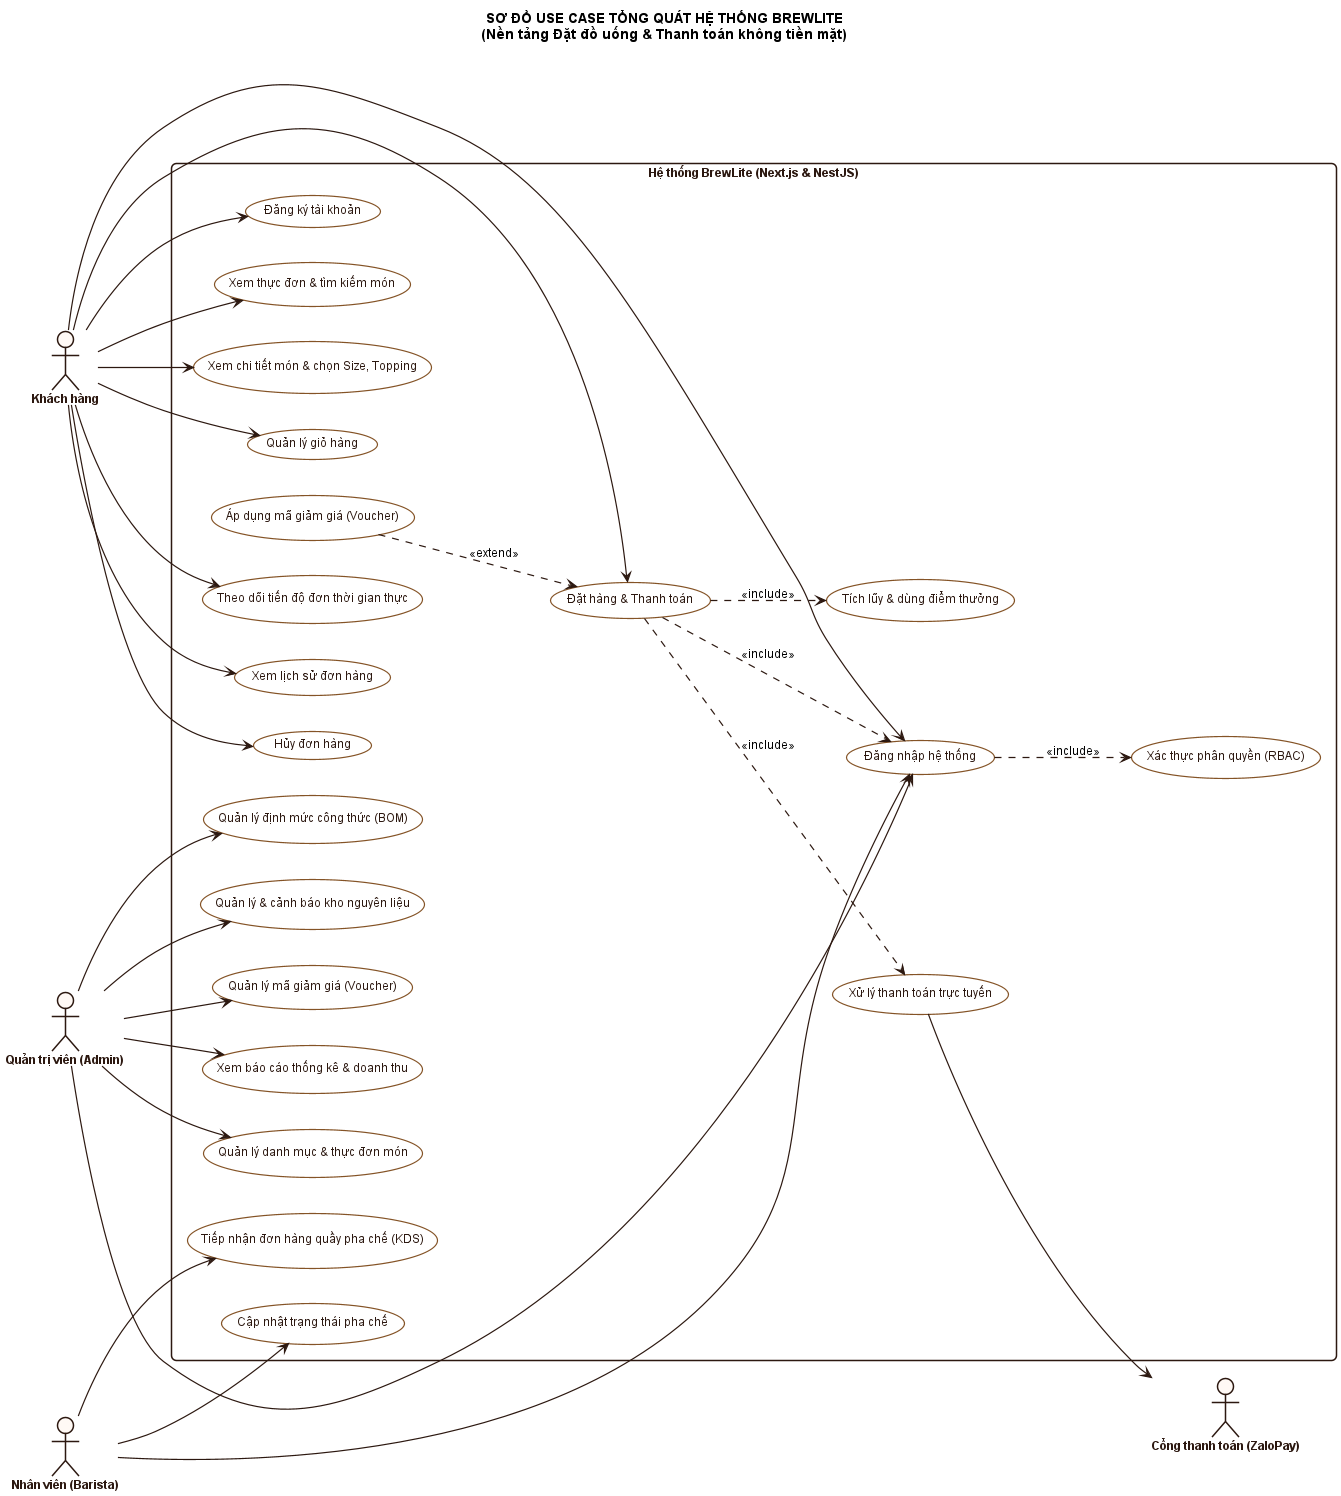

The diagram above was rendered by PlantUML. Its source (embedded in the PNG):
@startuml
left to right direction
skinparam defaultFontName "Arial"
skinparam defaultFontSize 12
skinparam roundcorner 10
skinparam shadowing false

skinparam actor {
    BackgroundColor #FFF9F5
    BorderColor #2C1810
    BorderThickness 1.5
    FontColor #2C1810
    FontStyle bold
}

skinparam usecase {
    BackgroundColor #FFFFFF
    BorderColor #845326
    BorderThickness 1.2
    ArrowColor #2C1810
    ArrowThickness 1.2
    FontColor #2C1810
}

skinparam rectangle {
    BackgroundColor #FFFFFF
    BorderColor #2C1810
    BorderThickness 1.5
    FontColor #2C1810
    FontStyle bold
}

' Thành viên thực hiện: Mã Gia Vỹ (Task 1.2 - Use Case Tổng Quát)
title SƠ ĐỒ USE CASE TỔNG QUÁT HỆ THỐNG BREWLITE\n(Nền tảng Đặt đồ uống & Thanh toán không tiền mặt)

' ==========================================
' ACTORS BÊN TRÁI (Khách hàng)
' ==========================================
actor "Khách hàng" as Customer

' ==========================================
' SYSTEM BOUNDARY
' ==========================================
rectangle "Hệ thống BrewLite (Next.js & NestJS)" {

    ' --- Nhóm Xác thực & Tài khoản ---
    usecase "Đăng ký tài khoản" as UC_Register
    usecase "Đăng nhập hệ thống" as UC_Login
    usecase "Xác thực phân quyền (RBAC)" as UC_RBAC

    ' --- Nhóm Khách hàng (Menu, Giỏ hàng, Đặt đơn) ---
    usecase "Xem thực đơn & tìm kiếm món" as UC_Menu
    usecase "Xem chi tiết món & chọn Size, Topping" as UC_Detail
    usecase "Quản lý giỏ hàng" as UC_Cart
    usecase "Đặt hàng & Thanh toán" as UC_Checkout
    usecase "Áp dụng mã giảm giá (Voucher)" as UC_Voucher
    usecase "Tích lũy & dùng điểm thưởng" as UC_Loyalty
    usecase "Xử lý thanh toán trực tuyến" as UC_Payment
    usecase "Theo dõi tiến độ đơn thời gian thực" as UC_Track
    usecase "Xem lịch sử đơn hàng" as UC_History
    usecase "Hủy đơn hàng" as UC_Cancel

    ' --- Nhóm Quầy pha chế (Staff KDS) ---
    usecase "Tiếp nhận đơn hàng quầy pha chế (KDS)" as UC_StaffView
    usecase "Cập nhật trạng thái pha chế" as UC_StaffUpdate

    ' --- Nhóm Quản trị (Admin) ---
    usecase "Quản lý danh mục & thực đơn món" as UC_AdminMenu
    usecase "Quản lý định mức công thức (BOM)" as UC_AdminBOM
    usecase "Quản lý & cảnh báo kho nguyên liệu" as UC_AdminInventory
    usecase "Quản lý mã giảm giá (Voucher)" as UC_AdminVoucher
    usecase "Xem báo cáo thống kê & doanh thu" as UC_AdminReport

    ' Quan hệ Include & Extend
    UC_Login ..> UC_RBAC : <<include>>
    UC_Checkout ..> UC_Login : <<include>>
    UC_Checkout ..> UC_Payment : <<include>>
    UC_Checkout ..> UC_Loyalty : <<include>>
    UC_Voucher ..> UC_Checkout : <<extend>>
}

' ==========================================
' ACTORS BÊN PHẢI (Nhân viên, Quản trị viên, Cổng thanh toán)
' ==========================================
actor "Nhân viên (Barista)" as Staff
actor "Quản trị viên (Admin)" as Admin
actor "Cổng thanh toán (ZaloPay)" as PaymentGateway

' ==========================================
' KẾT NỐI KHÁCH HÀNG (BÊN TRÁI)
' ==========================================
Customer --> UC_Register
Customer --> UC_Login
Customer --> UC_Menu
Customer --> UC_Detail
Customer --> UC_Cart
Customer --> UC_Checkout
Customer --> UC_Track
Customer --> UC_History
Customer --> UC_Cancel

' ==========================================
' KẾT NỐI NHÂN VIÊN (BÊN PHẢI)
' ==========================================
Staff --> UC_Login
Staff --> UC_StaffView
Staff --> UC_StaffUpdate

' ==========================================
' KẾT NỐI QUẢN TRỊ VIÊN (BÊN PHẢI)
' ==========================================
Admin --> UC_Login
Admin --> UC_AdminMenu
Admin --> UC_AdminBOM
Admin --> UC_AdminInventory
Admin --> UC_AdminVoucher
Admin --> UC_AdminReport

' ==========================================
' KẾT NỐI CỔNG THANH TOÁN (BÊN PHẢI)
' ==========================================
UC_Payment --> PaymentGateway

@enduml